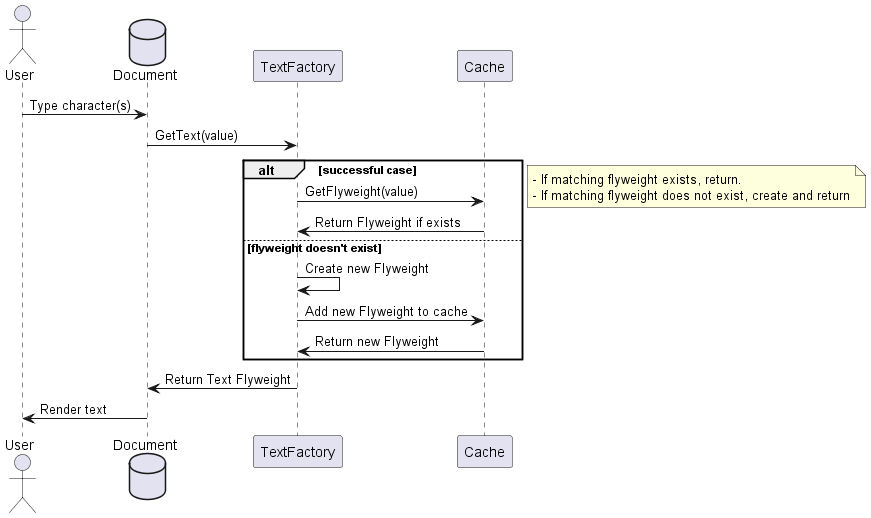

The diagram above was rendered by PlantUML. Its source (embedded in the PNG):
@startuml


actor       User
database    Document
participant TextFactory
participant Cache
User -> Document : Type character(s)

Document -> TextFactory : GetText(value)

alt successful case
TextFactory -> Cache : GetFlyweight(value)
Cache -> TextFactory : Return Flyweight if exists
else flyweight doesn't exist
TextFactory -> TextFactory : Create new Flyweight
TextFactory -> Cache : Add new Flyweight to cache
Cache -> TextFactory : Return new Flyweight
end

note right
  - If matching flyweight exists, return.
  - If matching flyweight does not exist, create and return
end note

TextFactory -> Document : Return Text Flyweight

Document -> User : Render text

@enduml